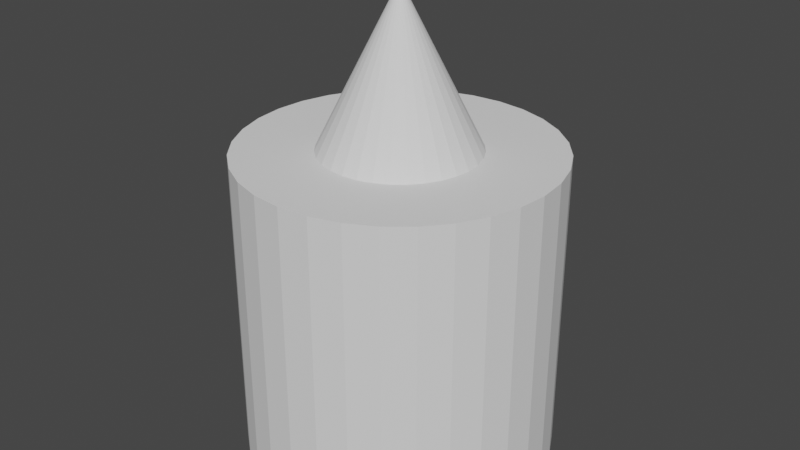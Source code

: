 # Source: Parametric_Primitives.blend  (saved by Blender 3.2.14; exported with 4.5.12 LTS)
import bpy
from mathutils import Matrix  # noqa: F401  (used for matrix-valued properties, if any)

bpy.ops.wm.read_factory_settings(use_empty=True)
scene = bpy.context.scene
scene.name = 'Scene'

# ---- collections
col_cone = bpy.data.collections.new('Cone'); scene.collection.children.link(col_cone)
col_cube = bpy.data.collections.new('Cube'); scene.collection.children.link(col_cube)
col_cylinder = bpy.data.collections.new('Cylinder'); scene.collection.children.link(col_cylinder)
col_grid = bpy.data.collections.new('Grid'); scene.collection.children.link(col_grid)
col_uv_sphere = bpy.data.collections.new('UV Sphere'); scene.collection.children.link(col_uv_sphere)
col_ico_sphere = bpy.data.collections.new('Ico Sphere'); scene.collection.children.link(col_ico_sphere)

# ---- node groups
ng_cone = bpy.data.node_groups.new('Cone', 'GeometryNodeTree')
_s = ng_cone.interface.new_socket(name='Geometry', in_out='OUTPUT', socket_type='NodeSocketGeometry')
_s = ng_cone.interface.new_socket(name='Geometry', in_out='INPUT', socket_type='NodeSocketGeometry')
_s = ng_cone.interface.new_socket(name='Vertices', in_out='INPUT', socket_type='NodeSocketInt')
_s.default_value = 32
_s.min_value = 3
_s.max_value = 512
_s = ng_cone.interface.new_socket(name='Side Segments', in_out='INPUT', socket_type='NodeSocketInt')
_s.default_value = 1
_s.min_value = 1
_s.max_value = 512
_s = ng_cone.interface.new_socket(name='Fill Segments', in_out='INPUT', socket_type='NodeSocketInt')
_s.default_value = 1
_s.min_value = 1
_s.max_value = 512
_s = ng_cone.interface.new_socket(name='Radius Top', in_out='INPUT', socket_type='NodeSocketFloat')
_s.subtype = 'DISTANCE'
_s.min_value = 0.0
_s = ng_cone.interface.new_socket(name='Radius Bottom', in_out='INPUT', socket_type='NodeSocketFloat')
_s.subtype = 'DISTANCE'
_s.default_value = 1.0
_s.min_value = 0.0
_s = ng_cone.interface.new_socket(name='Depth', in_out='INPUT', socket_type='NodeSocketFloat')
_s.subtype = 'DISTANCE'
_s.default_value = 2.0
_s.min_value = 0.0
ng_cone.is_modifier = True
_N = ng_cone.nodes; _L = ng_cone.links
n0 = _N.new('GeometryNodeStoreNamedAttribute'); n0.name = 'Store Named Attribute'; n0.location = (-11, 65)
n0.data_type = 'FLOAT_VECTOR'
n0.domain = 'CORNER'
n0.inputs[2].default_value = 'uv_map'
n1 = _N.new('NodeGroupOutput'); n1.name = 'Group Output'; n1.location = (200, 0)
n2 = _N.new('GeometryNodeMeshCone'); n2.name = 'Cone'; n2.location = (-36, 65)
n3 = _N.new('NodeGroupInput'); n3.name = 'Group Input'; n3.location = (-340, 0)
_L.new(n0.outputs[0], n1.inputs[0])
_L.new(n3.outputs[1], n2.inputs[0])
_L.new(n3.outputs[2], n2.inputs[1])
_L.new(n3.outputs[3], n2.inputs[2])
_L.new(n3.outputs[4], n2.inputs[3])
_L.new(n3.outputs[5], n2.inputs[4])
_L.new(n3.outputs[6], n2.inputs[5])
_L.new(n2.outputs[0], n0.inputs[0])
_L.new(n2.outputs[4], n0.inputs[3])
n1.is_active_output = True
ng_cube = bpy.data.node_groups.new('Cube', 'GeometryNodeTree')
_s = ng_cube.interface.new_socket(name='Geometry', in_out='OUTPUT', socket_type='NodeSocketGeometry')
_s = ng_cube.interface.new_socket(name='Geometry', in_out='INPUT', socket_type='NodeSocketGeometry')
_s = ng_cube.interface.new_socket(name='Size', in_out='INPUT', socket_type='NodeSocketVector')
_s.subtype = 'TRANSLATION'
_s.default_value = (1.0, 1.0, 1.0)
_s.min_value = 0.0
_s = ng_cube.interface.new_socket(name='Vertices X', in_out='INPUT', socket_type='NodeSocketInt')
_s.default_value = 2
_s.min_value = 2
_s.max_value = 1000
_s = ng_cube.interface.new_socket(name='Vertices Y', in_out='INPUT', socket_type='NodeSocketInt')
_s.default_value = 2
_s.min_value = 2
_s.max_value = 1000
_s = ng_cube.interface.new_socket(name='Vertices Z', in_out='INPUT', socket_type='NodeSocketInt')
_s.default_value = 2
_s.min_value = 2
_s.max_value = 1000
ng_cube.is_modifier = True
_N = ng_cube.nodes; _L = ng_cube.links
n0 = _N.new('GeometryNodeStoreNamedAttribute'); n0.name = 'Store Named Attribute'; n0.location = (-33, 91)
n0.data_type = 'FLOAT_VECTOR'
n0.domain = 'CORNER'
n0.inputs[2].default_value = 'uv_map'
n1 = _N.new('NodeGroupOutput'); n1.name = 'Group Output'; n1.location = (200, 0)
n2 = _N.new('GeometryNodeMeshCube'); n2.name = 'Cube'; n2.location = (-58, 91)
n3 = _N.new('NodeGroupInput'); n3.name = 'Group Input'; n3.location = (-487, 54)
_L.new(n0.outputs[0], n1.inputs[0])
_L.new(n3.outputs[1], n2.inputs[0])
_L.new(n3.outputs[2], n2.inputs[1])
_L.new(n3.outputs[3], n2.inputs[2])
_L.new(n3.outputs[4], n2.inputs[3])
_L.new(n2.outputs[0], n0.inputs[0])
_L.new(n2.outputs[1], n0.inputs[3])
n1.is_active_output = True
ng_cylinder = bpy.data.node_groups.new('Cylinder', 'GeometryNodeTree')
_s = ng_cylinder.interface.new_socket(name='Geometry', in_out='OUTPUT', socket_type='NodeSocketGeometry')
_s = ng_cylinder.interface.new_socket(name='Geometry', in_out='INPUT', socket_type='NodeSocketGeometry')
_s = ng_cylinder.interface.new_socket(name='Vertices', in_out='INPUT', socket_type='NodeSocketInt')
_s.default_value = 32
_s.min_value = 3
_s.max_value = 512
_s = ng_cylinder.interface.new_socket(name='Side Segments', in_out='INPUT', socket_type='NodeSocketInt')
_s.default_value = 1
_s.min_value = 1
_s.max_value = 512
_s = ng_cylinder.interface.new_socket(name='Fill Segments', in_out='INPUT', socket_type='NodeSocketInt')
_s.default_value = 1
_s.min_value = 1
_s.max_value = 512
_s = ng_cylinder.interface.new_socket(name='Radius', in_out='INPUT', socket_type='NodeSocketFloat')
_s.subtype = 'DISTANCE'
_s.default_value = 1.0
_s.min_value = 0.0
_s = ng_cylinder.interface.new_socket(name='Depth', in_out='INPUT', socket_type='NodeSocketFloat')
_s.subtype = 'DISTANCE'
_s.default_value = 2.0
_s.min_value = 0.0
ng_cylinder.is_modifier = True
_N = ng_cylinder.nodes; _L = ng_cylinder.links
n0 = _N.new('GeometryNodeStoreNamedAttribute'); n0.name = 'Store Named Attribute'; n0.location = (28, 26)
n0.data_type = 'FLOAT_VECTOR'
n0.domain = 'CORNER'
n0.inputs[2].default_value = 'uv_map'
n1 = _N.new('NodeGroupInput'); n1.name = 'Group Input'; n1.location = (-340, 0)
n2 = _N.new('GeometryNodeMeshCylinder'); n2.name = 'Cylinder'; n2.location = (3, 26)
n3 = _N.new('NodeGroupOutput'); n3.name = 'Group Output'; n3.location = (240, 15)
_L.new(n0.outputs[0], n3.inputs[0])
_L.new(n1.outputs[1], n2.inputs[0])
_L.new(n1.outputs[2], n2.inputs[1])
_L.new(n1.outputs[3], n2.inputs[2])
_L.new(n1.outputs[4], n2.inputs[3])
_L.new(n1.outputs[5], n2.inputs[4])
_L.new(n2.outputs[0], n0.inputs[0])
_L.new(n2.outputs[4], n0.inputs[3])
n3.is_active_output = True
ng_grid = bpy.data.node_groups.new('Grid', 'GeometryNodeTree')
_s = ng_grid.interface.new_socket(name='Geometry', in_out='OUTPUT', socket_type='NodeSocketGeometry')
_s = ng_grid.interface.new_socket(name='Geometry', in_out='INPUT', socket_type='NodeSocketGeometry')
_s = ng_grid.interface.new_socket(name='Size X', in_out='INPUT', socket_type='NodeSocketFloat')
_s.subtype = 'DISTANCE'
_s.default_value = 1.0
_s.min_value = 0.0
_s = ng_grid.interface.new_socket(name='Size Y', in_out='INPUT', socket_type='NodeSocketFloat')
_s.subtype = 'DISTANCE'
_s.default_value = 1.0
_s.min_value = 0.0
_s = ng_grid.interface.new_socket(name='Vertices X', in_out='INPUT', socket_type='NodeSocketInt')
_s.default_value = 3
_s.min_value = 2
_s.max_value = 1000
_s = ng_grid.interface.new_socket(name='Vertices Y', in_out='INPUT', socket_type='NodeSocketInt')
_s.default_value = 3
_s.min_value = 2
_s.max_value = 1000
ng_grid.is_modifier = True
_N = ng_grid.nodes; _L = ng_grid.links
n0 = _N.new('GeometryNodeStoreNamedAttribute'); n0.name = 'Store Named Attribute'; n0.location = (5, -2)
n0.data_type = 'FLOAT_VECTOR'
n0.domain = 'CORNER'
n0.inputs[2].default_value = 'uv_map'
n1 = _N.new('NodeGroupOutput'); n1.name = 'Group Output'; n1.location = (200, 0)
n2 = _N.new('NodeGroupInput'); n2.name = 'Group Input'; n2.location = (-340, 0)
n3 = _N.new('GeometryNodeMeshGrid'); n3.name = 'Grid'; n3.location = (-20, -2)
_L.new(n0.outputs[0], n1.inputs[0])
_L.new(n2.outputs[1], n3.inputs[0])
_L.new(n2.outputs[2], n3.inputs[1])
_L.new(n2.outputs[3], n3.inputs[2])
_L.new(n2.outputs[4], n3.inputs[3])
_L.new(n3.outputs[0], n0.inputs[0])
_L.new(n3.outputs[1], n0.inputs[3])
n1.is_active_output = True
ng_uv_sphere = bpy.data.node_groups.new('UV Sphere', 'GeometryNodeTree')
_s = ng_uv_sphere.interface.new_socket(name='Geometry', in_out='OUTPUT', socket_type='NodeSocketGeometry')
_s = ng_uv_sphere.interface.new_socket(name='Geometry', in_out='INPUT', socket_type='NodeSocketGeometry')
_s = ng_uv_sphere.interface.new_socket(name='Segments', in_out='INPUT', socket_type='NodeSocketInt')
_s.default_value = 32
_s.min_value = 3
_s.max_value = 1024
_s = ng_uv_sphere.interface.new_socket(name='Rings', in_out='INPUT', socket_type='NodeSocketInt')
_s.default_value = 16
_s.min_value = 2
_s.max_value = 1024
_s = ng_uv_sphere.interface.new_socket(name='Radius', in_out='INPUT', socket_type='NodeSocketFloat')
_s.subtype = 'DISTANCE'
_s.default_value = 1.0
_s.min_value = 0.0
ng_uv_sphere.is_modifier = True
_N = ng_uv_sphere.nodes; _L = ng_uv_sphere.links
n0 = _N.new('GeometryNodeStoreNamedAttribute'); n0.name = 'Store Named Attribute'; n0.location = (-18, -12)
n0.data_type = 'FLOAT_VECTOR'
n0.domain = 'CORNER'
n0.inputs[2].default_value = 'uv_map'
n1 = _N.new('NodeGroupInput'); n1.name = 'Group Input'; n1.location = (-340, 0)
n2 = _N.new('NodeGroupOutput'); n2.name = 'Group Output'; n2.location = (200, 0)
n3 = _N.new('GeometryNodeMeshUVSphere'); n3.name = 'UV Sphere'; n3.location = (-43, -12)
_L.new(n0.outputs[0], n2.inputs[0])
_L.new(n1.outputs[1], n3.inputs[0])
_L.new(n1.outputs[2], n3.inputs[1])
_L.new(n1.outputs[3], n3.inputs[2])
_L.new(n3.outputs[0], n0.inputs[0])
_L.new(n3.outputs[1], n0.inputs[3])
n2.is_active_output = True
ng_icosphere = bpy.data.node_groups.new('Icosphere', 'GeometryNodeTree')
_s = ng_icosphere.interface.new_socket(name='Geometry', in_out='OUTPUT', socket_type='NodeSocketGeometry')
_s = ng_icosphere.interface.new_socket(name='Geometry', in_out='INPUT', socket_type='NodeSocketGeometry')
_s = ng_icosphere.interface.new_socket(name='Radius', in_out='INPUT', socket_type='NodeSocketFloat')
_s.subtype = 'DISTANCE'
_s.default_value = 1.0
_s.min_value = 0.0
_s = ng_icosphere.interface.new_socket(name='Subdivisions', in_out='INPUT', socket_type='NodeSocketInt')
_s.default_value = 1
_s.min_value = 1
_s.max_value = 7
ng_icosphere.is_modifier = True
_N = ng_icosphere.nodes; _L = ng_icosphere.links
n0 = _N.new('GeometryNodeStoreNamedAttribute'); n0.name = 'Store Named Attribute'; n0.location = (2, 4)
n0.data_type = 'FLOAT_VECTOR'
n0.domain = 'CORNER'
n0.inputs[2].default_value = 'UVMap'
n1 = _N.new('NodeGroupOutput'); n1.name = 'Group Output'; n1.location = (200, 0)
n2 = _N.new('GeometryNodeMeshIcoSphere'); n2.name = 'Ico Sphere'; n2.location = (-23, 4)
n3 = _N.new('NodeGroupInput'); n3.name = 'Group Input'; n3.location = (-340, 0)
_L.new(n0.outputs[0], n1.inputs[0])
_L.new(n3.outputs[1], n2.inputs[0])
_L.new(n3.outputs[2], n2.inputs[1])
_L.new(n2.outputs[0], n0.inputs[0])
_L.new(n2.outputs[1], n0.inputs[3])
n1.is_active_output = True

# ---- world
world_world = bpy.data.worlds.new('World'); scene.world = world_world
world_world.use_nodes = True; world_world.node_tree.nodes.clear()
_N = world_world.node_tree.nodes; _L = world_world.node_tree.links
n0 = _N.new('ShaderNodeOutputWorld'); n0.name = 'World Output'; n0.location = (300, 300)
n1 = _N.new('ShaderNodeBackground'); n1.name = 'Background'; n1.location = (10, 300)
n1.inputs[0].default_value = (0.05088, 0.05088, 0.05088, 1.0)
_L.new(n1.outputs[0], n0.inputs[0])
n0.is_active_output = True
world_world.color = (0.05088, 0.05088, 0.05088)
world_world.use_sun_shadow = False
world_world.sun_shadow_jitter_overblur = 0.0

# ---- meshes
me_cube_005 = bpy.data.meshes.new('Cube.005')
me_cube_005.from_pydata([], [], [])
_uv = me_cube_005.uv_layers.new(name='UVMap')
_uv.uv.foreach_set('vector', [])
me_cube_005.update()
me_cube_001 = bpy.data.meshes.new('Cube.001')
me_cube_001.from_pydata([], [], [])
_uv = me_cube_001.uv_layers.new(name='UVMap')
_uv.uv.foreach_set('vector', [])
me_cube_001.update()
me_cube_004 = bpy.data.meshes.new('Cube.004')
me_cube_004.from_pydata([], [], [])
_uv = me_cube_004.uv_layers.new(name='UVMap')
_uv.uv.foreach_set('vector', [])
me_cube_004.update()
me_plane = bpy.data.meshes.new('Plane')
me_plane.from_pydata([], [], [])
_uv = me_plane.uv_layers.new(name='UVMap')
_uv.uv.foreach_set('vector', [])
me_plane.update()
me_sphere = bpy.data.meshes.new('Sphere')
me_sphere.from_pydata([], [], [])
_uv = me_sphere.uv_layers.new(name='UVMap')
_uv.uv.foreach_set('vector', [])
me_sphere.update()
me_icosphere = bpy.data.meshes.new('Icosphere')
me_icosphere.from_pydata([], [], [])
_uv = me_icosphere.uv_layers.new(name='UVMap')
_uv.uv.foreach_set('vector', [])
me_icosphere.update()

# ---- objects
ob_cone = bpy.data.objects.new('Cone', me_cube_005)
ob_cube = bpy.data.objects.new('Cube', me_cube_001)
ob_cylinder = bpy.data.objects.new('Cylinder', me_cube_004)
ob_grid = bpy.data.objects.new('Grid', me_plane)
ob_uv_sphere = bpy.data.objects.new('UV Sphere', me_sphere)
ob_icosphere = bpy.data.objects.new('Icosphere', me_icosphere)

# ---- transforms, parenting, visibility, modifiers, constraints
ob_cone.location = (0.0, 0.0, 0.0)
_m = ob_cone.modifiers.new('Cone', 'NODES')
_m.node_group = ng_cone
ob_cube.location = (0.0, 0.0, 0.0)
_m = ob_cube.modifiers.new('Cube', 'NODES')
_m.node_group = ng_cube
ob_cylinder.location = (0.0, 0.0, 0.0)
_m = ob_cylinder.modifiers.new('Cylinder', 'NODES')
_m.node_group = ng_cylinder
ob_grid.location = (0.0, 0.0, 0.0)
_m = ob_grid.modifiers.new('Grid', 'NODES')
_m.node_group = ng_grid
ob_uv_sphere.location = (0.0, 0.0, 0.0)
_m = ob_uv_sphere.modifiers.new('UV Sphere', 'NODES')
_m.node_group = ng_uv_sphere
ob_icosphere.location = (0.0, 0.0, 0.0)
_m = ob_icosphere.modifiers.new('Icosphere', 'NODES')
_m.node_group = ng_icosphere

# ---- collection membership
col_cone.objects.link(ob_cone)
col_cube.objects.link(ob_cube)
col_cylinder.objects.link(ob_cylinder)
col_grid.objects.link(ob_grid)
col_uv_sphere.objects.link(ob_uv_sphere)
col_ico_sphere.objects.link(ob_icosphere)

# ---- scene / render settings (as saved in the file)
scene.frame_start = 1; scene.frame_end = 250; scene.frame_set(1)
scene.render.engine = 'BLENDER_EEVEE_NEXT'
scene.cycles.sampling_pattern = 'TABULATED_SOBOL'
scene.cycles.use_light_tree = False
scene.view_settings.view_transform = 'Filmic'
bpy.context.view_layer.update()

# ---- added for rendering (the .blend has no active camera and no usable light): camera, sun
cam_auto = bpy.data.cameras.new('AutoCamera')
cam_auto.lens = 50.0
cam_auto.sensor_width = 36.0
cam_auto.clip_end = 1000.0
ob_auto_camera = bpy.data.objects.new('AutoCamera', cam_auto)
scene.collection.objects.link(ob_auto_camera)
ob_auto_camera.location = (3.8148, -4.57776, 3.55184)
ob_auto_camera.rotation_euler = (1.09748, -7.21219e-08, 0.694738)
scene.camera = ob_auto_camera
light_auto_sun = bpy.data.lights.new('AutoSun', 'SUN')
light_auto_sun.energy = 3.0
light_auto_sun.angle = 0.0523599
ob_auto_sun = bpy.data.objects.new('AutoSun', light_auto_sun)
scene.collection.objects.link(ob_auto_sun)
ob_auto_sun.rotation_euler = (0.872665, 0.174533, 0.523599)
bpy.context.view_layer.update()
